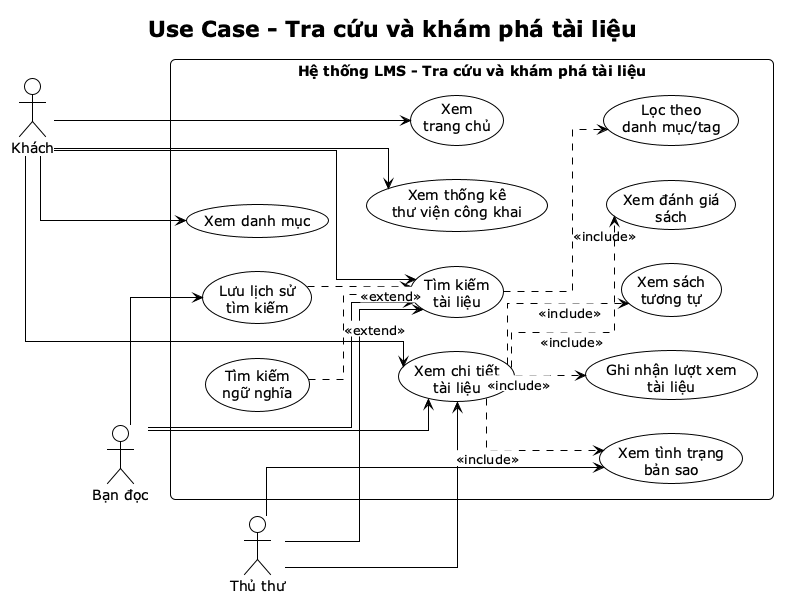

The diagram above was rendered by PlantUML. Its source (embedded in the PNG):
@startuml
!theme plain
title Use Case - Tra cứu và khám phá tài liệu

left to right direction
skinparam shadowing false
skinparam roundcorner 10
skinparam linetype ortho
skinparam ArrowMessageAlignment center
skinparam packageStyle rectangle
skinparam nodesep 34
skinparam ranksep 38

actor "Khách" as Guest
actor "Bạn đọc" as Reader
actor "Thủ thư" as Librarian

rectangle "Hệ thống LMS - Tra cứu và khám phá tài liệu" {
  usecase "Xem\ntrang chủ" as UC_Home
  usecase "Tìm kiếm\ntài liệu" as UC_Search
  usecase "Tìm kiếm\nngữ nghĩa" as UC_SemanticSearch
  usecase "Lọc theo\ndanh mục/tag" as UC_Filter
  usecase "Xem danh mục" as UC_ViewCategories
  usecase "Xem chi tiết\ntài liệu" as UC_ViewBook
  usecase "Xem tình trạng\nbản sao" as UC_ViewItems
  usecase "Xem sách\ntương tự" as UC_SimilarBooks
  usecase "Xem đánh giá\nsách" as UC_ViewRatings
  usecase "Xem thống kê\nthư viện công khai" as UC_PublicStats
  usecase "Ghi nhận lượt xem\ntài liệu" as UC_RecordView
  usecase "Lưu lịch sử\ntìm kiếm" as UC_SaveSearchHistory
}

Guest --> UC_Home
Guest --> UC_Search
Guest --> UC_ViewCategories
Guest --> UC_ViewBook
Guest --> UC_PublicStats

Reader --> UC_Search
Reader --> UC_ViewBook
Reader --> UC_SaveSearchHistory

Librarian --> UC_Search
Librarian --> UC_ViewBook
Librarian --> UC_ViewItems

UC_Search ..> UC_Filter : <back:#FFFFFF><<include>></back>
UC_SemanticSearch ..> UC_Search : <back:#FFFFFF><<extend>></back>
UC_SaveSearchHistory ..> UC_Search : <back:#FFFFFF><<extend>></back>
UC_ViewBook ..> UC_ViewItems : <back:#FFFFFF><<include>></back>
UC_ViewBook ..> UC_ViewRatings : <back:#FFFFFF><<include>></back>
UC_ViewBook ..> UC_SimilarBooks : <back:#FFFFFF><<include>></back>
UC_ViewBook ..> UC_RecordView : <back:#FFFFFF><<include>></back>

Guest -[hidden]down- Reader
Reader -[hidden]down- Librarian
UC_Home -[hidden]right- UC_Search
UC_Search -[hidden]right- UC_ViewBook
UC_ViewBook -[hidden]right- UC_PublicStats

@enduml